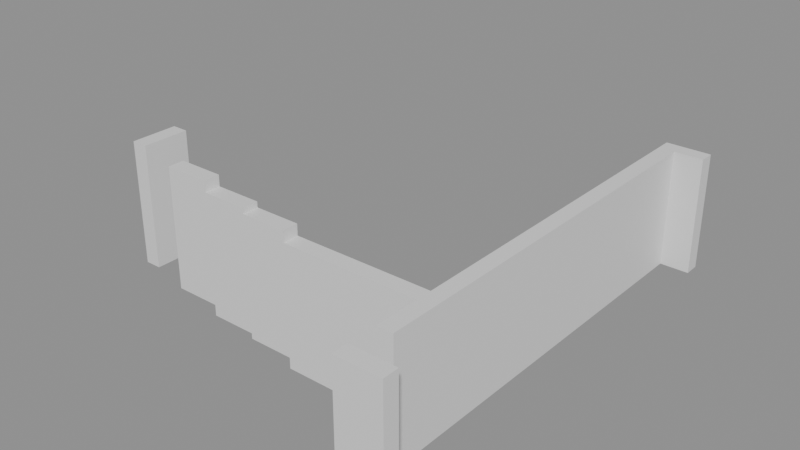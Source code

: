 # Source: building_lego.blend  (saved by Blender 5.0.119; exported with 4.5.12 LTS)
import bpy
from mathutils import Matrix  # noqa: F401  (used for matrix-valued properties, if any)

bpy.ops.wm.read_factory_settings(use_empty=True)
scene = bpy.context.scene
scene.name = 'Scene'

# ---- collections
col_01_paredes_externas = bpy.data.collections.new('01_Paredes_Externas'); scene.collection.children.link(col_01_paredes_externas)
col_02_paredes_internas = bpy.data.collections.new('02_Paredes_Internas'); scene.collection.children.link(col_02_paredes_internas)

# ---- materials (node trees are filled in below, after node groups)
mat_mat_parede_externa = bpy.data.materials.new('Mat_Parede_Externa')
mat_mat_parede_interna = bpy.data.materials.new('Mat_Parede_Interna')

# ---- material node trees
mat_mat_parede_externa.use_nodes = True; mat_mat_parede_externa.node_tree.nodes.clear()
_N = mat_mat_parede_externa.node_tree.nodes; _L = mat_mat_parede_externa.node_tree.links
n0 = _N.new('ShaderNodeBsdfPrincipled'); n0.name = 'BSDF - Pré-fundamentado'; n0.location = (-200, 100)
n1 = _N.new('ShaderNodeOutputMaterial'); n1.name = 'Saída de material'; n1.location = (200, 100)
_L.new(n0.outputs[0], n1.inputs[0])
n1.is_active_output = True
mat_mat_parede_interna.use_nodes = True; mat_mat_parede_interna.node_tree.nodes.clear()
_N = mat_mat_parede_interna.node_tree.nodes; _L = mat_mat_parede_interna.node_tree.links
n0 = _N.new('ShaderNodeBsdfPrincipled'); n0.name = 'BSDF - Pré-fundamentado'; n0.location = (-200, 100)
n1 = _N.new('ShaderNodeOutputMaterial'); n1.name = 'Saída de material'; n1.location = (200, 100)
_L.new(n0.outputs[0], n1.inputs[0])
n1.is_active_output = True

# ---- meshes
me_bloco_dungeon_wall_4783_3557_z_22 = bpy.data.meshes.new('Bloco_dungeon_wall_4783_3557_z-22')
me_bloco_dungeon_wall_4783_3557_z_22.from_pydata([(-0.5, -0.175, -1.32), (0.5, -0.175, -1.32), (0.5, 0.175, -1.32), (-0.5, 0.175, -1.32), (-0.5, -0.175, 1.32), (0.5, -0.175, 1.32), (0.5, 0.175, 1.32), (-0.5, 0.175, 1.32)], [], [(0, 1, 2, 3), (4, 7, 6, 5), (0, 4, 5, 1), (2, 6, 7, 3), (0, 3, 7, 4), (1, 5, 6, 2)])
me_bloco_dungeon_wall_4783_3557_z_22.materials.append(mat_mat_parede_externa)
me_bloco_dungeon_wall_4783_3557_z_22.update()
me_bloco_dungeon_wall_4783_3567_z_22 = bpy.data.meshes.new('Bloco_dungeon_wall_4783_3567_z-22')
me_bloco_dungeon_wall_4783_3567_z_22.from_pydata([(-0.5, -0.175, -1.32), (0.5, -0.175, -1.32), (0.5, 0.175, -1.32), (-0.5, 0.175, -1.32), (-0.5, -0.175, 1.32), (0.5, -0.175, 1.32), (0.5, 0.175, 1.32), (-0.5, 0.175, 1.32)], [], [(0, 1, 2, 3), (4, 7, 6, 5), (0, 4, 5, 1), (2, 6, 7, 3), (0, 3, 7, 4), (1, 5, 6, 2)])
me_bloco_dungeon_wall_4783_3567_z_22.materials.append(mat_mat_parede_externa)
me_bloco_dungeon_wall_4783_3567_z_22.update()
me_bloco_dungeon_wall_4776_3559_z_15 = bpy.data.meshes.new('Bloco_dungeon_wall_4776_3559_z-15')
me_bloco_dungeon_wall_4776_3559_z_15.from_pydata([(-0.175, -0.5, -1.32), (0.175, -0.5, -1.32), (0.175, 0.5, -1.32), (-0.175, 0.5, -1.32), (-0.175, -0.5, 1.32), (0.175, -0.5, 1.32), (0.175, 0.5, 1.32), (-0.175, 0.5, 1.32)], [], [(0, 1, 2, 3), (4, 7, 6, 5), (0, 4, 5, 1), (2, 6, 7, 3), (0, 3, 7, 4), (1, 5, 6, 2)])
me_bloco_dungeon_wall_4776_3559_z_15.materials.append(mat_mat_parede_externa)
me_bloco_dungeon_wall_4776_3559_z_15.update()
me_bloco_dungeon_wall_4783_3558_z_22 = bpy.data.meshes.new('Bloco_dungeon_wall_4783_3558_z-22')
me_bloco_dungeon_wall_4783_3558_z_22.from_pydata([(-0.175, -0.5, -1.32), (0.175, -0.5, -1.32), (0.175, 0.5, -1.32), (-0.175, 0.5, -1.32), (-0.175, -0.5, 1.32), (0.175, -0.5, 1.32), (0.175, 0.5, 1.32), (-0.175, 0.5, 1.32)], [], [(0, 1, 2, 3), (4, 7, 6, 5), (0, 4, 5, 1), (2, 6, 7, 3), (0, 3, 7, 4), (1, 5, 6, 2)])
me_bloco_dungeon_wall_4783_3558_z_22.materials.append(mat_mat_parede_externa)
me_bloco_dungeon_wall_4783_3558_z_22.update()
me_bloco_dungeon_wall_4783_3559_z_22 = bpy.data.meshes.new('Bloco_dungeon_wall_4783_3559_z-22')
me_bloco_dungeon_wall_4783_3559_z_22.from_pydata([(-0.175, -0.5, -1.32), (0.175, -0.5, -1.32), (0.175, 0.5, -1.32), (-0.175, 0.5, -1.32), (-0.175, -0.5, 1.32), (0.175, -0.5, 1.32), (0.175, 0.5, 1.32), (-0.175, 0.5, 1.32)], [], [(0, 1, 2, 3), (4, 7, 6, 5), (0, 4, 5, 1), (2, 6, 7, 3), (0, 3, 7, 4), (1, 5, 6, 2)])
me_bloco_dungeon_wall_4783_3559_z_22.materials.append(mat_mat_parede_externa)
me_bloco_dungeon_wall_4783_3559_z_22.update()
me_bloco_dungeon_wall_4783_3560_z_22 = bpy.data.meshes.new('Bloco_dungeon_wall_4783_3560_z-22')
me_bloco_dungeon_wall_4783_3560_z_22.from_pydata([(-0.175, -0.5, -1.32), (0.175, -0.5, -1.32), (0.175, 0.5, -1.32), (-0.175, 0.5, -1.32), (-0.175, -0.5, 1.32), (0.175, -0.5, 1.32), (0.175, 0.5, 1.32), (-0.175, 0.5, 1.32)], [], [(0, 1, 2, 3), (4, 7, 6, 5), (0, 4, 5, 1), (2, 6, 7, 3), (0, 3, 7, 4), (1, 5, 6, 2)])
me_bloco_dungeon_wall_4783_3560_z_22.materials.append(mat_mat_parede_externa)
me_bloco_dungeon_wall_4783_3560_z_22.update()
me_bloco_dungeon_wall_4783_3561_z_22 = bpy.data.meshes.new('Bloco_dungeon_wall_4783_3561_z-22')
me_bloco_dungeon_wall_4783_3561_z_22.from_pydata([(-0.175, -0.5, -1.32), (0.175, -0.5, -1.32), (0.175, 0.5, -1.32), (-0.175, 0.5, -1.32), (-0.175, -0.5, 1.32), (0.175, -0.5, 1.32), (0.175, 0.5, 1.32), (-0.175, 0.5, 1.32)], [], [(0, 1, 2, 3), (4, 7, 6, 5), (0, 4, 5, 1), (2, 6, 7, 3), (0, 3, 7, 4), (1, 5, 6, 2)])
me_bloco_dungeon_wall_4783_3561_z_22.materials.append(mat_mat_parede_externa)
me_bloco_dungeon_wall_4783_3561_z_22.update()
me_bloco_dungeon_wall_4783_3562_z_22 = bpy.data.meshes.new('Bloco_dungeon_wall_4783_3562_z-22')
me_bloco_dungeon_wall_4783_3562_z_22.from_pydata([(-0.175, -0.5, -1.32), (0.175, -0.5, -1.32), (0.175, 0.5, -1.32), (-0.175, 0.5, -1.32), (-0.175, -0.5, 1.32), (0.175, -0.5, 1.32), (0.175, 0.5, 1.32), (-0.175, 0.5, 1.32)], [], [(0, 1, 2, 3), (4, 7, 6, 5), (0, 4, 5, 1), (2, 6, 7, 3), (0, 3, 7, 4), (1, 5, 6, 2)])
me_bloco_dungeon_wall_4783_3562_z_22.materials.append(mat_mat_parede_externa)
me_bloco_dungeon_wall_4783_3562_z_22.update()
me_bloco_dungeon_wall_4783_3563_z_22 = bpy.data.meshes.new('Bloco_dungeon_wall_4783_3563_z-22')
me_bloco_dungeon_wall_4783_3563_z_22.from_pydata([(-0.175, -0.5, -1.32), (0.175, -0.5, -1.32), (0.175, 0.5, -1.32), (-0.175, 0.5, -1.32), (-0.175, -0.5, 1.32), (0.175, -0.5, 1.32), (0.175, 0.5, 1.32), (-0.175, 0.5, 1.32)], [], [(0, 1, 2, 3), (4, 7, 6, 5), (0, 4, 5, 1), (2, 6, 7, 3), (0, 3, 7, 4), (1, 5, 6, 2)])
me_bloco_dungeon_wall_4783_3563_z_22.materials.append(mat_mat_parede_externa)
me_bloco_dungeon_wall_4783_3563_z_22.update()
me_bloco_dungeon_wall_4783_3564_z_22 = bpy.data.meshes.new('Bloco_dungeon_wall_4783_3564_z-22')
me_bloco_dungeon_wall_4783_3564_z_22.from_pydata([(-0.175, -0.5, -1.32), (0.175, -0.5, -1.32), (0.175, 0.5, -1.32), (-0.175, 0.5, -1.32), (-0.175, -0.5, 1.32), (0.175, -0.5, 1.32), (0.175, 0.5, 1.32), (-0.175, 0.5, 1.32)], [], [(0, 1, 2, 3), (4, 7, 6, 5), (0, 4, 5, 1), (2, 6, 7, 3), (0, 3, 7, 4), (1, 5, 6, 2)])
me_bloco_dungeon_wall_4783_3564_z_22.materials.append(mat_mat_parede_externa)
me_bloco_dungeon_wall_4783_3564_z_22.update()
me_bloco_dungeon_wall_4783_3565_z_22 = bpy.data.meshes.new('Bloco_dungeon_wall_4783_3565_z-22')
me_bloco_dungeon_wall_4783_3565_z_22.from_pydata([(-0.175, -0.5, -1.32), (0.175, -0.5, -1.32), (0.175, 0.5, -1.32), (-0.175, 0.5, -1.32), (-0.175, -0.5, 1.32), (0.175, -0.5, 1.32), (0.175, 0.5, 1.32), (-0.175, 0.5, 1.32)], [], [(0, 1, 2, 3), (4, 7, 6, 5), (0, 4, 5, 1), (2, 6, 7, 3), (0, 3, 7, 4), (1, 5, 6, 2)])
me_bloco_dungeon_wall_4783_3565_z_22.materials.append(mat_mat_parede_externa)
me_bloco_dungeon_wall_4783_3565_z_22.update()
me_bloco_dungeon_wall_4783_3566_z_22 = bpy.data.meshes.new('Bloco_dungeon_wall_4783_3566_z-22')
me_bloco_dungeon_wall_4783_3566_z_22.from_pydata([(-0.175, -0.5, -1.32), (0.175, -0.5, -1.32), (0.175, 0.5, -1.32), (-0.175, 0.5, -1.32), (-0.175, -0.5, 1.32), (0.175, -0.5, 1.32), (0.175, 0.5, 1.32), (-0.175, 0.5, 1.32)], [], [(0, 1, 2, 3), (4, 7, 6, 5), (0, 4, 5, 1), (2, 6, 7, 3), (0, 3, 7, 4), (1, 5, 6, 2)])
me_bloco_dungeon_wall_4783_3566_z_22.materials.append(mat_mat_parede_externa)
me_bloco_dungeon_wall_4783_3566_z_22.update()
me_bloco_dungeon_wall_4777_3559_z_17 = bpy.data.meshes.new('Bloco_dungeon_wall_4777_3559_z-17')
me_bloco_dungeon_wall_4777_3559_z_17.from_pydata([(-0.5, -0.175, -1.32), (0.5, -0.175, -1.32), (0.5, 0.175, -1.32), (-0.5, 0.175, -1.32), (-0.5, -0.175, 1.32), (0.5, -0.175, 1.32), (0.5, 0.175, 1.32), (-0.5, 0.175, 1.32)], [], [(0, 1, 2, 3), (4, 7, 6, 5), (0, 4, 5, 1), (2, 6, 7, 3), (0, 3, 7, 4), (1, 5, 6, 2)])
me_bloco_dungeon_wall_4777_3559_z_17.materials.append(mat_mat_parede_interna)
me_bloco_dungeon_wall_4777_3559_z_17.update()
me_bloco_dungeon_wall_4778_3559_z_19 = bpy.data.meshes.new('Bloco_dungeon_wall_4778_3559_z-19')
me_bloco_dungeon_wall_4778_3559_z_19.from_pydata([(-0.5, -0.175, -1.32), (0.5, -0.175, -1.32), (0.5, 0.175, -1.32), (-0.5, 0.175, -1.32), (-0.5, -0.175, 1.32), (0.5, -0.175, 1.32), (0.5, 0.175, 1.32), (-0.5, 0.175, 1.32)], [], [(0, 1, 2, 3), (4, 7, 6, 5), (0, 4, 5, 1), (2, 6, 7, 3), (0, 3, 7, 4), (1, 5, 6, 2)])
me_bloco_dungeon_wall_4778_3559_z_19.materials.append(mat_mat_parede_interna)
me_bloco_dungeon_wall_4778_3559_z_19.update()
me_bloco_dungeon_wall_4779_3559_z_20 = bpy.data.meshes.new('Bloco_dungeon_wall_4779_3559_z-20')
me_bloco_dungeon_wall_4779_3559_z_20.from_pydata([(-0.5, -0.175, -1.32), (0.5, -0.175, -1.32), (0.5, 0.175, -1.32), (-0.5, 0.175, -1.32), (-0.5, -0.175, 1.32), (0.5, -0.175, 1.32), (0.5, 0.175, 1.32), (-0.5, 0.175, 1.32)], [], [(0, 1, 2, 3), (4, 7, 6, 5), (0, 4, 5, 1), (2, 6, 7, 3), (0, 3, 7, 4), (1, 5, 6, 2)])
me_bloco_dungeon_wall_4779_3559_z_20.materials.append(mat_mat_parede_interna)
me_bloco_dungeon_wall_4779_3559_z_20.update()
me_bloco_dungeon_wall_4780_3559_z_22 = bpy.data.meshes.new('Bloco_dungeon_wall_4780_3559_z-22')
me_bloco_dungeon_wall_4780_3559_z_22.from_pydata([(-0.5, -0.175, -1.32), (0.5, -0.175, -1.32), (0.5, 0.175, -1.32), (-0.5, 0.175, -1.32), (-0.5, -0.175, 1.32), (0.5, -0.175, 1.32), (0.5, 0.175, 1.32), (-0.5, 0.175, 1.32)], [], [(0, 1, 2, 3), (4, 7, 6, 5), (0, 4, 5, 1), (2, 6, 7, 3), (0, 3, 7, 4), (1, 5, 6, 2)])
me_bloco_dungeon_wall_4780_3559_z_22.materials.append(mat_mat_parede_interna)
me_bloco_dungeon_wall_4780_3559_z_22.update()
me_bloco_dungeon_wall_4781_3559_z_22 = bpy.data.meshes.new('Bloco_dungeon_wall_4781_3559_z-22')
me_bloco_dungeon_wall_4781_3559_z_22.from_pydata([(-0.5, -0.175, -1.32), (0.5, -0.175, -1.32), (0.5, 0.175, -1.32), (-0.5, 0.175, -1.32), (-0.5, -0.175, 1.32), (0.5, -0.175, 1.32), (0.5, 0.175, 1.32), (-0.5, 0.175, 1.32)], [], [(0, 1, 2, 3), (4, 7, 6, 5), (0, 4, 5, 1), (2, 6, 7, 3), (0, 3, 7, 4), (1, 5, 6, 2)])
me_bloco_dungeon_wall_4781_3559_z_22.materials.append(mat_mat_parede_interna)
me_bloco_dungeon_wall_4781_3559_z_22.update()
me_bloco_dungeon_wall_4782_3559_z_22 = bpy.data.meshes.new('Bloco_dungeon_wall_4782_3559_z-22')
me_bloco_dungeon_wall_4782_3559_z_22.from_pydata([(-0.5, -0.175, -1.32), (0.5, -0.175, -1.32), (0.5, 0.175, -1.32), (-0.5, 0.175, -1.32), (-0.5, -0.175, 1.32), (0.5, -0.175, 1.32), (0.5, 0.175, 1.32), (-0.5, 0.175, 1.32)], [], [(0, 1, 2, 3), (4, 7, 6, 5), (0, 4, 5, 1), (2, 6, 7, 3), (0, 3, 7, 4), (1, 5, 6, 2)])
me_bloco_dungeon_wall_4782_3559_z_22.materials.append(mat_mat_parede_interna)
me_bloco_dungeon_wall_4782_3559_z_22.update()

# ---- objects
ob_parede_externa_norte_y3557_x4783_4783 = bpy.data.objects.new('Parede_Externa_Norte_Y3557_X4783_4783', None)
ob_bloco_dungeon_wall_4783_3557_z_22 = bpy.data.objects.new('Bloco_dungeon_wall_4783_3557_z-22', me_bloco_dungeon_wall_4783_3557_z_22)
ob_parede_externa_sul_y3567_x4783_4783 = bpy.data.objects.new('Parede_Externa_Sul_Y3567_X4783_4783', None)
ob_bloco_dungeon_wall_4783_3567_z_22 = bpy.data.objects.new('Bloco_dungeon_wall_4783_3567_z-22', me_bloco_dungeon_wall_4783_3567_z_22)
ob_parede_externa_oeste_x4776_y3559_3559 = bpy.data.objects.new('Parede_Externa_Oeste_X4776_Y3559_3559', None)
ob_bloco_dungeon_wall_4776_3559_z_15 = bpy.data.objects.new('Bloco_dungeon_wall_4776_3559_z-15', me_bloco_dungeon_wall_4776_3559_z_15)
ob_parede_externa_leste_x4783_y3558_3566 = bpy.data.objects.new('Parede_Externa_Leste_X4783_Y3558_3566', None)
ob_bloco_dungeon_wall_4783_3558_z_22 = bpy.data.objects.new('Bloco_dungeon_wall_4783_3558_z-22', me_bloco_dungeon_wall_4783_3558_z_22)
ob_bloco_dungeon_wall_4783_3559_z_22 = bpy.data.objects.new('Bloco_dungeon_wall_4783_3559_z-22', me_bloco_dungeon_wall_4783_3559_z_22)
ob_bloco_dungeon_wall_4783_3560_z_22 = bpy.data.objects.new('Bloco_dungeon_wall_4783_3560_z-22', me_bloco_dungeon_wall_4783_3560_z_22)
ob_bloco_dungeon_wall_4783_3561_z_22 = bpy.data.objects.new('Bloco_dungeon_wall_4783_3561_z-22', me_bloco_dungeon_wall_4783_3561_z_22)
ob_bloco_dungeon_wall_4783_3562_z_22 = bpy.data.objects.new('Bloco_dungeon_wall_4783_3562_z-22', me_bloco_dungeon_wall_4783_3562_z_22)
ob_bloco_dungeon_wall_4783_3563_z_22 = bpy.data.objects.new('Bloco_dungeon_wall_4783_3563_z-22', me_bloco_dungeon_wall_4783_3563_z_22)
ob_bloco_dungeon_wall_4783_3564_z_22 = bpy.data.objects.new('Bloco_dungeon_wall_4783_3564_z-22', me_bloco_dungeon_wall_4783_3564_z_22)
ob_bloco_dungeon_wall_4783_3565_z_22 = bpy.data.objects.new('Bloco_dungeon_wall_4783_3565_z-22', me_bloco_dungeon_wall_4783_3565_z_22)
ob_bloco_dungeon_wall_4783_3566_z_22 = bpy.data.objects.new('Bloco_dungeon_wall_4783_3566_z-22', me_bloco_dungeon_wall_4783_3566_z_22)
ob_parede_interna_ew_02_y3559_x4777_4782 = bpy.data.objects.new('Parede_Interna_EW_02_Y3559_X4777_4782', None)
ob_bloco_dungeon_wall_4777_3559_z_17 = bpy.data.objects.new('Bloco_dungeon_wall_4777_3559_z-17', me_bloco_dungeon_wall_4777_3559_z_17)
ob_bloco_dungeon_wall_4778_3559_z_19 = bpy.data.objects.new('Bloco_dungeon_wall_4778_3559_z-19', me_bloco_dungeon_wall_4778_3559_z_19)
ob_bloco_dungeon_wall_4779_3559_z_20 = bpy.data.objects.new('Bloco_dungeon_wall_4779_3559_z-20', me_bloco_dungeon_wall_4779_3559_z_20)
ob_bloco_dungeon_wall_4780_3559_z_22 = bpy.data.objects.new('Bloco_dungeon_wall_4780_3559_z-22', me_bloco_dungeon_wall_4780_3559_z_22)
ob_bloco_dungeon_wall_4781_3559_z_22 = bpy.data.objects.new('Bloco_dungeon_wall_4781_3559_z-22', me_bloco_dungeon_wall_4781_3559_z_22)
ob_bloco_dungeon_wall_4782_3559_z_22 = bpy.data.objects.new('Bloco_dungeon_wall_4782_3559_z-22', me_bloco_dungeon_wall_4782_3559_z_22)

# ---- transforms, parenting, visibility, modifiers, constraints
ob_parede_externa_norte_y3557_x4783_4783.location = (3.5, -5.0, 0.0)
ob_parede_externa_norte_y3557_x4783_4783.empty_display_type = 'CUBE'
ob_bloco_dungeon_wall_4783_3557_z_22.parent = ob_parede_externa_norte_y3557_x4783_4783
ob_bloco_dungeon_wall_4783_3557_z_22.matrix_parent_inverse = Matrix(((1.0, -0.0, 0.0, -3.5), (-0.0, 1.0, -0.0, 5.0), (0.0, -0.0, 1.0, -0.0), (-0.0, 0.0, -0.0, 1.0)))
ob_bloco_dungeon_wall_4783_3557_z_22.location = (3.5, -5.325, 1.32)
ob_parede_externa_sul_y3567_x4783_4783.location = (3.5, 5.0, 0.0)
ob_parede_externa_sul_y3567_x4783_4783.empty_display_type = 'CUBE'
ob_bloco_dungeon_wall_4783_3567_z_22.parent = ob_parede_externa_sul_y3567_x4783_4783
ob_bloco_dungeon_wall_4783_3567_z_22.matrix_parent_inverse = Matrix(((1.0, -0.0, 0.0, -3.5), (-0.0, 1.0, -0.0, -5.0), (0.0, -0.0, 1.0, -0.0), (-0.0, 0.0, -0.0, 1.0)))
ob_bloco_dungeon_wall_4783_3567_z_22.location = (3.5, 4.675, 1.32)
ob_parede_externa_oeste_x4776_y3559_3559.location = (-3.5, -3.0, 0.84)
ob_parede_externa_oeste_x4776_y3559_3559.empty_display_type = 'CUBE'
ob_bloco_dungeon_wall_4776_3559_z_15.parent = ob_parede_externa_oeste_x4776_y3559_3559
ob_bloco_dungeon_wall_4776_3559_z_15.matrix_parent_inverse = Matrix(((1.0, -0.0, 0.0, 3.5), (-0.0, 1.0, -0.0, 3.0), (0.0, -0.0, 1.0, -0.84), (-0.0, 0.0, -0.0, 1.0)))
ob_bloco_dungeon_wall_4776_3559_z_15.location = (-3.825, -3.0, 2.16)
ob_parede_externa_leste_x4783_y3558_3566.location = (3.5, 0.0, 0.0)
ob_parede_externa_leste_x4783_y3558_3566.empty_display_type = 'CUBE'
ob_bloco_dungeon_wall_4783_3558_z_22.parent = ob_parede_externa_leste_x4783_y3558_3566
ob_bloco_dungeon_wall_4783_3558_z_22.matrix_parent_inverse = Matrix(((1.0, -0.0, 0.0, -3.5), (-0.0, 1.0, -0.0, 0.0), (0.0, -0.0, 1.0, -0.0), (-0.0, 0.0, -0.0, 1.0)))
ob_bloco_dungeon_wall_4783_3558_z_22.location = (3.175, -4.0, 1.32)
ob_bloco_dungeon_wall_4783_3559_z_22.parent = ob_parede_externa_leste_x4783_y3558_3566
ob_bloco_dungeon_wall_4783_3559_z_22.matrix_parent_inverse = Matrix(((1.0, -0.0, 0.0, -3.5), (-0.0, 1.0, -0.0, 0.0), (0.0, -0.0, 1.0, -0.0), (-0.0, 0.0, -0.0, 1.0)))
ob_bloco_dungeon_wall_4783_3559_z_22.location = (3.175, -3.0, 1.32)
ob_bloco_dungeon_wall_4783_3560_z_22.parent = ob_parede_externa_leste_x4783_y3558_3566
ob_bloco_dungeon_wall_4783_3560_z_22.matrix_parent_inverse = Matrix(((1.0, -0.0, 0.0, -3.5), (-0.0, 1.0, -0.0, 0.0), (0.0, -0.0, 1.0, -0.0), (-0.0, 0.0, -0.0, 1.0)))
ob_bloco_dungeon_wall_4783_3560_z_22.location = (3.175, -2.0, 1.32)
ob_bloco_dungeon_wall_4783_3561_z_22.parent = ob_parede_externa_leste_x4783_y3558_3566
ob_bloco_dungeon_wall_4783_3561_z_22.matrix_parent_inverse = Matrix(((1.0, -0.0, 0.0, -3.5), (-0.0, 1.0, -0.0, 0.0), (0.0, -0.0, 1.0, -0.0), (-0.0, 0.0, -0.0, 1.0)))
ob_bloco_dungeon_wall_4783_3561_z_22.location = (3.175, -1.0, 1.32)
ob_bloco_dungeon_wall_4783_3562_z_22.parent = ob_parede_externa_leste_x4783_y3558_3566
ob_bloco_dungeon_wall_4783_3562_z_22.matrix_parent_inverse = Matrix(((1.0, -0.0, 0.0, -3.5), (-0.0, 1.0, -0.0, 0.0), (0.0, -0.0, 1.0, -0.0), (-0.0, 0.0, -0.0, 1.0)))
ob_bloco_dungeon_wall_4783_3562_z_22.location = (3.175, 0.0, 1.32)
ob_bloco_dungeon_wall_4783_3563_z_22.parent = ob_parede_externa_leste_x4783_y3558_3566
ob_bloco_dungeon_wall_4783_3563_z_22.matrix_parent_inverse = Matrix(((1.0, -0.0, 0.0, -3.5), (-0.0, 1.0, -0.0, 0.0), (0.0, -0.0, 1.0, -0.0), (-0.0, 0.0, -0.0, 1.0)))
ob_bloco_dungeon_wall_4783_3563_z_22.location = (3.175, 1.0, 1.32)
ob_bloco_dungeon_wall_4783_3564_z_22.parent = ob_parede_externa_leste_x4783_y3558_3566
ob_bloco_dungeon_wall_4783_3564_z_22.matrix_parent_inverse = Matrix(((1.0, -0.0, 0.0, -3.5), (-0.0, 1.0, -0.0, 0.0), (0.0, -0.0, 1.0, -0.0), (-0.0, 0.0, -0.0, 1.0)))
ob_bloco_dungeon_wall_4783_3564_z_22.location = (3.175, 2.0, 1.32)
ob_bloco_dungeon_wall_4783_3565_z_22.parent = ob_parede_externa_leste_x4783_y3558_3566
ob_bloco_dungeon_wall_4783_3565_z_22.matrix_parent_inverse = Matrix(((1.0, -0.0, 0.0, -3.5), (-0.0, 1.0, -0.0, 0.0), (0.0, -0.0, 1.0, -0.0), (-0.0, 0.0, -0.0, 1.0)))
ob_bloco_dungeon_wall_4783_3565_z_22.location = (3.175, 3.0, 1.32)
ob_bloco_dungeon_wall_4783_3566_z_22.parent = ob_parede_externa_leste_x4783_y3558_3566
ob_bloco_dungeon_wall_4783_3566_z_22.matrix_parent_inverse = Matrix(((1.0, -0.0, 0.0, -3.5), (-0.0, 1.0, -0.0, 0.0), (0.0, -0.0, 1.0, -0.0), (-0.0, 0.0, -0.0, 1.0)))
ob_bloco_dungeon_wall_4783_3566_z_22.location = (3.175, 4.0, 1.32)
ob_parede_interna_ew_02_y3559_x4777_4782.location = (0.0, -3.0, 0.0)
ob_parede_interna_ew_02_y3559_x4777_4782.empty_display_type = 'CUBE'
ob_bloco_dungeon_wall_4777_3559_z_17.parent = ob_parede_interna_ew_02_y3559_x4777_4782
ob_bloco_dungeon_wall_4777_3559_z_17.matrix_parent_inverse = Matrix(((1.0, -0.0, 0.0, -0.0), (-0.0, 1.0, -0.0, 3.0), (0.0, -0.0, 1.0, -0.0), (-0.0, 0.0, -0.0, 1.0)))
ob_bloco_dungeon_wall_4777_3559_z_17.location = (-2.5, -3.325, 1.92)
ob_bloco_dungeon_wall_4778_3559_z_19.parent = ob_parede_interna_ew_02_y3559_x4777_4782
ob_bloco_dungeon_wall_4778_3559_z_19.matrix_parent_inverse = Matrix(((1.0, -0.0, 0.0, -0.0), (-0.0, 1.0, -0.0, 3.0), (0.0, -0.0, 1.0, -0.0), (-0.0, 0.0, -0.0, 1.0)))
ob_bloco_dungeon_wall_4778_3559_z_19.location = (-1.5, -3.325, 1.68)
ob_bloco_dungeon_wall_4779_3559_z_20.parent = ob_parede_interna_ew_02_y3559_x4777_4782
ob_bloco_dungeon_wall_4779_3559_z_20.matrix_parent_inverse = Matrix(((1.0, -0.0, 0.0, -0.0), (-0.0, 1.0, -0.0, 3.0), (0.0, -0.0, 1.0, -0.0), (-0.0, 0.0, -0.0, 1.0)))
ob_bloco_dungeon_wall_4779_3559_z_20.location = (-0.5, -3.325, 1.56)
ob_bloco_dungeon_wall_4780_3559_z_22.parent = ob_parede_interna_ew_02_y3559_x4777_4782
ob_bloco_dungeon_wall_4780_3559_z_22.matrix_parent_inverse = Matrix(((1.0, -0.0, 0.0, -0.0), (-0.0, 1.0, -0.0, 3.0), (0.0, -0.0, 1.0, -0.0), (-0.0, 0.0, -0.0, 1.0)))
ob_bloco_dungeon_wall_4780_3559_z_22.location = (0.5, -3.325, 1.32)
ob_bloco_dungeon_wall_4781_3559_z_22.parent = ob_parede_interna_ew_02_y3559_x4777_4782
ob_bloco_dungeon_wall_4781_3559_z_22.matrix_parent_inverse = Matrix(((1.0, -0.0, 0.0, -0.0), (-0.0, 1.0, -0.0, 3.0), (0.0, -0.0, 1.0, -0.0), (-0.0, 0.0, -0.0, 1.0)))
ob_bloco_dungeon_wall_4781_3559_z_22.location = (1.5, -3.325, 1.32)
ob_bloco_dungeon_wall_4782_3559_z_22.parent = ob_parede_interna_ew_02_y3559_x4777_4782
ob_bloco_dungeon_wall_4782_3559_z_22.matrix_parent_inverse = Matrix(((1.0, -0.0, 0.0, -0.0), (-0.0, 1.0, -0.0, 3.0), (0.0, -0.0, 1.0, -0.0), (-0.0, 0.0, -0.0, 1.0)))
ob_bloco_dungeon_wall_4782_3559_z_22.location = (2.5, -3.325, 1.32)

# ---- collection membership
col_01_paredes_externas.objects.link(ob_parede_externa_norte_y3557_x4783_4783)
col_01_paredes_externas.objects.link(ob_bloco_dungeon_wall_4783_3557_z_22)
col_01_paredes_externas.objects.link(ob_parede_externa_sul_y3567_x4783_4783)
col_01_paredes_externas.objects.link(ob_bloco_dungeon_wall_4783_3567_z_22)
col_01_paredes_externas.objects.link(ob_parede_externa_oeste_x4776_y3559_3559)
col_01_paredes_externas.objects.link(ob_bloco_dungeon_wall_4776_3559_z_15)
col_01_paredes_externas.objects.link(ob_parede_externa_leste_x4783_y3558_3566)
col_01_paredes_externas.objects.link(ob_bloco_dungeon_wall_4783_3558_z_22)
col_01_paredes_externas.objects.link(ob_bloco_dungeon_wall_4783_3559_z_22)
col_01_paredes_externas.objects.link(ob_bloco_dungeon_wall_4783_3560_z_22)
col_01_paredes_externas.objects.link(ob_bloco_dungeon_wall_4783_3561_z_22)
col_01_paredes_externas.objects.link(ob_bloco_dungeon_wall_4783_3562_z_22)
col_01_paredes_externas.objects.link(ob_bloco_dungeon_wall_4783_3563_z_22)
col_01_paredes_externas.objects.link(ob_bloco_dungeon_wall_4783_3564_z_22)
col_01_paredes_externas.objects.link(ob_bloco_dungeon_wall_4783_3565_z_22)
col_01_paredes_externas.objects.link(ob_bloco_dungeon_wall_4783_3566_z_22)
col_02_paredes_internas.objects.link(ob_parede_interna_ew_02_y3559_x4777_4782)
col_02_paredes_internas.objects.link(ob_bloco_dungeon_wall_4777_3559_z_17)
col_02_paredes_internas.objects.link(ob_bloco_dungeon_wall_4778_3559_z_19)
col_02_paredes_internas.objects.link(ob_bloco_dungeon_wall_4779_3559_z_20)
col_02_paredes_internas.objects.link(ob_bloco_dungeon_wall_4780_3559_z_22)
col_02_paredes_internas.objects.link(ob_bloco_dungeon_wall_4781_3559_z_22)
col_02_paredes_internas.objects.link(ob_bloco_dungeon_wall_4782_3559_z_22)

# ---- scene / render settings (as saved in the file)
scene.frame_start = 1; scene.frame_end = 250; scene.frame_set(1)
scene.render.engine = 'BLENDER_EEVEE_NEXT'
scene.render.bake_bias = 0.0
scene.render.bake_samples = 0
scene.cycles.sampling_pattern = 'TABULATED_SOBOL'
scene.eevee.use_volume_custom_range = False
bpy.context.view_layer.update()

# ---- added for rendering (the .blend has no active camera and no usable light): camera, sun + grey world if the file has none
cam_auto = bpy.data.cameras.new('AutoCamera')
cam_auto.lens = 50.0
cam_auto.sensor_width = 36.0
cam_auto.clip_end = 1000.0
ob_auto_camera = bpy.data.objects.new('AutoCamera', cam_auto)
scene.collection.objects.link(ob_auto_camera)
ob_auto_camera.location = (12.5242, -15.354, 11.7593)
ob_auto_camera.rotation_euler = (1.09748, -7.21219e-08, 0.694738)
scene.camera = ob_auto_camera
light_auto_sun = bpy.data.lights.new('AutoSun', 'SUN')
light_auto_sun.energy = 3.0
light_auto_sun.angle = 0.0523599
ob_auto_sun = bpy.data.objects.new('AutoSun', light_auto_sun)
scene.collection.objects.link(ob_auto_sun)
ob_auto_sun.rotation_euler = (0.872665, 0.174533, 0.523599)
if scene.world is None:
    world_auto = bpy.data.worlds.new('AutoWorld')
    world_auto.color = (0.3, 0.3, 0.3)
    scene.world = world_auto
bpy.context.view_layer.update()
